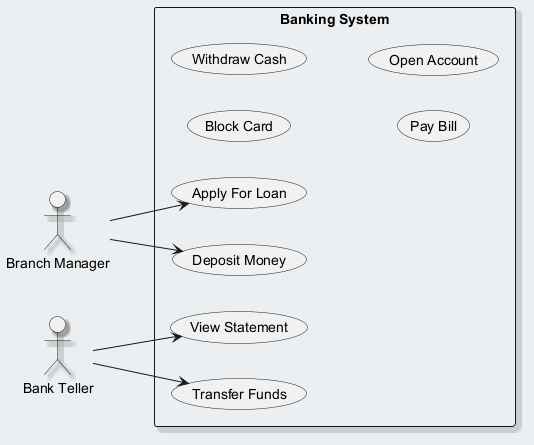

The diagram above was rendered by PlantUML. Its source (embedded in the PNG):
@startuml
skinparam backgroundColor #ECEFF1
skinparam classBackgroundColor #FFFFFF
skinparam classBorderColor #455A64
skinparam shadowing true
left to right direction
actor "Branch Manager" as BranchManager
actor "Bank Teller" as BankTeller
rectangle "Banking System" {
  usecase "Block Card" as UC_BlockCard
  usecase "Withdraw Cash" as UC_WithdrawCash
  usecase "Pay Bill" as UC_PayBill
  usecase "Apply For Loan" as UC_ApplyForLoan
  usecase "Open Account" as UC_OpenAccount
  usecase "Transfer Funds" as UC_TransferFunds
  usecase "Deposit Money" as UC_DepositMoney
  usecase "View Statement" as UC_ViewStatement
}
BranchManager --> UC_ApplyForLoan
BranchManager --> UC_DepositMoney
BankTeller --> UC_ViewStatement
BankTeller --> UC_TransferFunds
@enduml